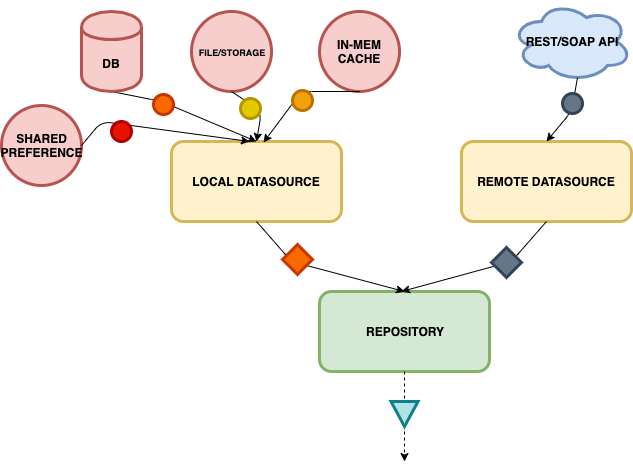

The diagram above was exported from draw.io. Its source (the exported page's mxGraphModel, read from the mxfile embedded in the PNG):
<mxGraphModel dx="930" dy="522" grid="1" gridSize="10" guides="1" tooltips="1" connect="1" arrows="1" fold="1" page="1" pageScale="1" pageWidth="826" pageHeight="1169" background="#ffffff" math="0" shadow="0">
  <root>
    <mxCell id="0" />
    <mxCell id="1" parent="0" />
    <mxCell id="Ls4GxdX6nztLykdLs5vs-96" value="&lt;b&gt;REPOSITORY&lt;/b&gt;" style="rounded=1;whiteSpace=wrap;html=1;strokeWidth=3;fillColor=#d5e8d4;strokeColor=#82b366;" vertex="1" parent="1">
      <mxGeometry x="398" y="770" width="170" height="80" as="geometry" />
    </mxCell>
    <mxCell id="Ls4GxdX6nztLykdLs5vs-97" value="&lt;b&gt;LOCAL DATASOURCE&lt;br&gt;&lt;/b&gt;" style="rounded=1;whiteSpace=wrap;html=1;strokeWidth=3;fillColor=#fff2cc;strokeColor=#d6b656;" vertex="1" parent="1">
      <mxGeometry x="250" y="620" width="170" height="80" as="geometry" />
    </mxCell>
    <mxCell id="Ls4GxdX6nztLykdLs5vs-98" value="&lt;b&gt;REMOTE DATASOURCE&lt;br&gt;&lt;/b&gt;" style="rounded=1;whiteSpace=wrap;html=1;strokeWidth=3;fillColor=#fff2cc;strokeColor=#d6b656;" vertex="1" parent="1">
      <mxGeometry x="540" y="620" width="170" height="80" as="geometry" />
    </mxCell>
    <mxCell id="Ls4GxdX6nztLykdLs5vs-100" value="&lt;b&gt;&lt;font style=&quot;font-size: 9px&quot;&gt;FILE/STORAGE&lt;/font&gt;&lt;/b&gt;" style="ellipse;whiteSpace=wrap;html=1;strokeWidth=3;fillColor=#f8cecc;strokeColor=#b85450;" vertex="1" parent="1">
      <mxGeometry x="270" y="490" width="80" height="80" as="geometry" />
    </mxCell>
    <mxCell id="Ls4GxdX6nztLykdLs5vs-101" value="&lt;b&gt;IN-MEM CACHE&lt;/b&gt;" style="ellipse;whiteSpace=wrap;html=1;strokeWidth=3;fillColor=#f8cecc;strokeColor=#b85450;" vertex="1" parent="1">
      <mxGeometry x="398" y="490" width="80" height="80" as="geometry" />
    </mxCell>
    <mxCell id="Ls4GxdX6nztLykdLs5vs-103" value="" style="endArrow=classic;html=1;exitX=0.5;exitY=1;exitDx=0;exitDy=0;entryX=0.5;entryY=0;entryDx=0;entryDy=0;" edge="1" parent="1" target="Ls4GxdX6nztLykdLs5vs-97">
      <mxGeometry width="50" height="50" relative="1" as="geometry">
        <mxPoint x="190" y="570" as="sourcePoint" />
        <mxPoint x="200" y="870" as="targetPoint" />
        <Array as="points">
          <mxPoint x="240" y="580" />
        </Array>
      </mxGeometry>
    </mxCell>
    <mxCell id="Ls4GxdX6nztLykdLs5vs-104" value="" style="endArrow=classic;html=1;exitX=0.5;exitY=1;exitDx=0;exitDy=0;entryX=0.5;entryY=0;entryDx=0;entryDy=0;" edge="1" parent="1" source="Ls4GxdX6nztLykdLs5vs-100" target="Ls4GxdX6nztLykdLs5vs-97">
      <mxGeometry width="50" height="50" relative="1" as="geometry">
        <mxPoint x="150" y="920" as="sourcePoint" />
        <mxPoint x="200" y="870" as="targetPoint" />
        <Array as="points">
          <mxPoint x="340" y="590" />
        </Array>
      </mxGeometry>
    </mxCell>
    <mxCell id="Ls4GxdX6nztLykdLs5vs-105" value="" style="endArrow=classic;html=1;exitX=0.5;exitY=1;exitDx=0;exitDy=0;entryX=0.541;entryY=0.013;entryDx=0;entryDy=0;entryPerimeter=0;" edge="1" parent="1" source="Ls4GxdX6nztLykdLs5vs-101" target="Ls4GxdX6nztLykdLs5vs-97">
      <mxGeometry width="50" height="50" relative="1" as="geometry">
        <mxPoint x="150" y="920" as="sourcePoint" />
        <mxPoint x="200" y="870" as="targetPoint" />
        <Array as="points">
          <mxPoint x="380" y="570" />
        </Array>
      </mxGeometry>
    </mxCell>
    <mxCell id="Ls4GxdX6nztLykdLs5vs-106" value="&lt;b&gt;SHARED PREFERENCE&lt;br&gt;&lt;/b&gt;" style="ellipse;whiteSpace=wrap;html=1;strokeWidth=3;fillColor=#f8cecc;strokeColor=#b85450;" vertex="1" parent="1">
      <mxGeometry x="80" y="584" width="80" height="80" as="geometry" />
    </mxCell>
    <mxCell id="Ls4GxdX6nztLykdLs5vs-107" value="" style="endArrow=classic;html=1;entryX=0.459;entryY=0;entryDx=0;entryDy=0;entryPerimeter=0;exitX=1;exitY=0.5;exitDx=0;exitDy=0;" edge="1" parent="1" source="Ls4GxdX6nztLykdLs5vs-106" target="Ls4GxdX6nztLykdLs5vs-97">
      <mxGeometry width="50" height="50" relative="1" as="geometry">
        <mxPoint x="80" y="920" as="sourcePoint" />
        <mxPoint x="130" y="870" as="targetPoint" />
        <Array as="points">
          <mxPoint x="180" y="600" />
        </Array>
      </mxGeometry>
    </mxCell>
    <mxCell id="Ls4GxdX6nztLykdLs5vs-108" value="&lt;b&gt;REST/SOAP API&lt;/b&gt;" style="ellipse;shape=cloud;whiteSpace=wrap;html=1;strokeWidth=3;fillColor=#dae8fc;strokeColor=#6c8ebf;" vertex="1" parent="1">
      <mxGeometry x="590" y="480" width="120" height="80" as="geometry" />
    </mxCell>
    <mxCell id="Ls4GxdX6nztLykdLs5vs-109" value="&lt;b&gt;DB&lt;/b&gt;" style="shape=cylinder;whiteSpace=wrap;html=1;boundedLbl=1;backgroundOutline=1;strokeWidth=3;fillColor=#f8cecc;strokeColor=#b85450;" vertex="1" parent="1">
      <mxGeometry x="160" y="490" width="60" height="80" as="geometry" />
    </mxCell>
    <mxCell id="Ls4GxdX6nztLykdLs5vs-110" value="" style="endArrow=classic;html=1;exitX=0.55;exitY=0.95;exitDx=0;exitDy=0;exitPerimeter=0;entryX=0.5;entryY=0;entryDx=0;entryDy=0;" edge="1" parent="1" source="Ls4GxdX6nztLykdLs5vs-108" target="Ls4GxdX6nztLykdLs5vs-98">
      <mxGeometry width="50" height="50" relative="1" as="geometry">
        <mxPoint x="80" y="920" as="sourcePoint" />
        <mxPoint x="130" y="870" as="targetPoint" />
        <Array as="points">
          <mxPoint x="650" y="590" />
        </Array>
      </mxGeometry>
    </mxCell>
    <mxCell id="Ls4GxdX6nztLykdLs5vs-111" value="" style="endArrow=classic;html=1;entryX=0.5;entryY=0;entryDx=0;entryDy=0;exitX=0.5;exitY=1;exitDx=0;exitDy=0;" edge="1" parent="1" source="Ls4GxdX6nztLykdLs5vs-97" target="Ls4GxdX6nztLykdLs5vs-96">
      <mxGeometry width="50" height="50" relative="1" as="geometry">
        <mxPoint x="80" y="920" as="sourcePoint" />
        <mxPoint x="130" y="870" as="targetPoint" />
        <Array as="points">
          <mxPoint x="370" y="740" />
        </Array>
      </mxGeometry>
    </mxCell>
    <mxCell id="Ls4GxdX6nztLykdLs5vs-112" value="" style="endArrow=classic;html=1;exitX=0.5;exitY=1;exitDx=0;exitDy=0;" edge="1" parent="1" source="Ls4GxdX6nztLykdLs5vs-98">
      <mxGeometry width="50" height="50" relative="1" as="geometry">
        <mxPoint x="80" y="920" as="sourcePoint" />
        <mxPoint x="480" y="770" as="targetPoint" />
        <Array as="points">
          <mxPoint x="590" y="740" />
        </Array>
      </mxGeometry>
    </mxCell>
    <mxCell id="IC00evf1nt2RxDCWy9Y7-1" value="" style="ellipse;whiteSpace=wrap;html=1;aspect=fixed;strokeWidth=3;fillColor=#e51400;strokeColor=#B20000;fontColor=#ffffff;" vertex="1" parent="1">
      <mxGeometry x="190" y="600" width="20" height="20" as="geometry" />
    </mxCell>
    <mxCell id="IC00evf1nt2RxDCWy9Y7-3" value="" style="ellipse;whiteSpace=wrap;html=1;aspect=fixed;strokeWidth=3;fillColor=#fa6800;strokeColor=#C73500;fontColor=#ffffff;" vertex="1" parent="1">
      <mxGeometry x="232" y="573" width="20" height="20" as="geometry" />
    </mxCell>
    <mxCell id="IC00evf1nt2RxDCWy9Y7-4" value="" style="ellipse;whiteSpace=wrap;html=1;aspect=fixed;strokeWidth=3;fillColor=#e3c800;strokeColor=#B09500;fontColor=#ffffff;" vertex="1" parent="1">
      <mxGeometry x="319" y="577" width="20" height="20" as="geometry" />
    </mxCell>
    <mxCell id="IC00evf1nt2RxDCWy9Y7-5" value="" style="ellipse;whiteSpace=wrap;html=1;aspect=fixed;strokeWidth=3;fillColor=#f0a30a;strokeColor=#BD7000;fontColor=#ffffff;" vertex="1" parent="1">
      <mxGeometry x="371" y="569" width="20" height="20" as="geometry" />
    </mxCell>
    <mxCell id="IC00evf1nt2RxDCWy9Y7-6" value="" style="rhombus;whiteSpace=wrap;html=1;strokeWidth=3;fillColor=#fa6800;strokeColor=#C73500;fontColor=#ffffff;" vertex="1" parent="1">
      <mxGeometry x="361" y="723" width="30" height="30" as="geometry" />
    </mxCell>
    <mxCell id="IC00evf1nt2RxDCWy9Y7-7" value="" style="ellipse;whiteSpace=wrap;html=1;aspect=fixed;strokeWidth=3;fillColor=#647687;strokeColor=#314354;fontColor=#ffffff;" vertex="1" parent="1">
      <mxGeometry x="641" y="572" width="20" height="20" as="geometry" />
    </mxCell>
    <mxCell id="IC00evf1nt2RxDCWy9Y7-8" value="" style="rhombus;whiteSpace=wrap;html=1;strokeWidth=3;fillColor=#647687;strokeColor=#314354;fontColor=#ffffff;" vertex="1" parent="1">
      <mxGeometry x="570" y="726" width="30" height="30" as="geometry" />
    </mxCell>
    <mxCell id="IC00evf1nt2RxDCWy9Y7-10" value="" style="endArrow=classic;html=1;dashed=1;exitX=0.5;exitY=1;exitDx=0;exitDy=0;" edge="1" parent="1" source="Ls4GxdX6nztLykdLs5vs-96">
      <mxGeometry width="50" height="50" relative="1" as="geometry">
        <mxPoint x="80" y="980" as="sourcePoint" />
        <mxPoint x="483" y="940" as="targetPoint" />
      </mxGeometry>
    </mxCell>
    <mxCell id="IC00evf1nt2RxDCWy9Y7-9" value="" style="triangle;whiteSpace=wrap;html=1;strokeWidth=3;direction=south;fillColor=#b0e3e6;strokeColor=#0e8088;" vertex="1" parent="1">
      <mxGeometry x="469.5" y="880" width="27" height="25" as="geometry" />
    </mxCell>
  </root>
</mxGraphModel>